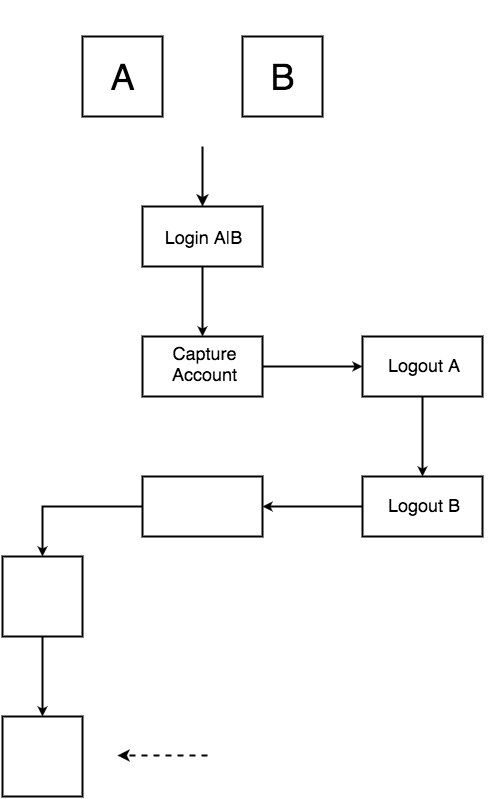

The diagram above was exported from draw.io. Its source (the exported page's mxGraphModel, read from the mxfile embedded in the PNG):
<mxGraphModel dx="790" dy="600" grid="1" gridSize="10" guides="1" tooltips="1" connect="1" arrows="1" fold="1" page="1" pageScale="1" pageWidth="826" pageHeight="1169" background="#ffffff" math="0" shadow="0">
  <root>
    <mxCell id="0" />
    <mxCell id="1" style="locked=1;" parent="0" />
    <mxCell id="60e7c1bf58c534f3-1" value="" style="whiteSpace=wrap;html=1;strokeColor=#000000;strokeWidth=2;fillColor=#ffffff;fontSize=18;fontColor=#000000;align=left;" parent="1" vertex="1">
      <mxGeometry x="280" y="80" width="80" height="80" as="geometry" />
    </mxCell>
    <mxCell id="60e7c1bf58c534f3-2" value="" style="whiteSpace=wrap;html=1;strokeColor=#000000;strokeWidth=2;fillColor=#ffffff;fontSize=18;fontColor=#000000;align=left;" parent="1" vertex="1">
      <mxGeometry x="440" y="80" width="80" height="80" as="geometry" />
    </mxCell>
    <mxCell id="60e7c1bf58c534f3-6" style="edgeStyle=orthogonalEdgeStyle;rounded=0;html=1;exitX=0.5;exitY=1;entryX=0.5;entryY=0;startSize=4;endSize=4;jettySize=auto;orthogonalLoop=1;strokeColor=#000000;strokeWidth=2;fontSize=18;fontColor=#000000;" parent="1" source="60e7c1bf58c534f3-4" target="60e7c1bf58c534f3-5" edge="1">
      <mxGeometry relative="1" as="geometry" />
    </mxCell>
    <mxCell id="60e7c1bf58c534f3-4" value="" style="whiteSpace=wrap;html=1;strokeColor=#000000;strokeWidth=2;fillColor=#ffffff;fontSize=18;fontColor=#000000;align=left;" parent="1" vertex="1">
      <mxGeometry x="340" y="250" width="120" height="60" as="geometry" />
    </mxCell>
    <mxCell id="60e7c1bf58c534f3-9" style="edgeStyle=orthogonalEdgeStyle;rounded=0;html=1;exitX=1;exitY=0.5;startSize=4;endSize=4;jettySize=auto;orthogonalLoop=1;strokeColor=#000000;strokeWidth=2;fontSize=18;fontColor=#000000;entryX=0;entryY=0.5;" parent="1" source="60e7c1bf58c534f3-5" target="60e7c1bf58c534f3-8" edge="1">
      <mxGeometry relative="1" as="geometry">
        <mxPoint x="550" y="410" as="targetPoint" />
        <Array as="points" />
      </mxGeometry>
    </mxCell>
    <mxCell id="60e7c1bf58c534f3-5" value="" style="whiteSpace=wrap;html=1;strokeColor=#000000;strokeWidth=2;fillColor=#ffffff;fontSize=18;fontColor=#000000;align=left;" parent="1" vertex="1">
      <mxGeometry x="340" y="380" width="120" height="60" as="geometry" />
    </mxCell>
    <mxCell id="60e7c1bf58c534f3-7" value="" style="endArrow=classic;html=1;strokeColor=#000000;strokeWidth=2;fontSize=18;fontColor=#000000;entryX=0.5;entryY=0;" parent="1" target="60e7c1bf58c534f3-4" edge="1">
      <mxGeometry width="50" height="50" relative="1" as="geometry">
        <mxPoint x="400" y="190" as="sourcePoint" />
        <mxPoint x="400" y="240" as="targetPoint" />
      </mxGeometry>
    </mxCell>
    <mxCell id="60e7c1bf58c534f3-11" style="edgeStyle=orthogonalEdgeStyle;rounded=0;html=1;exitX=0.5;exitY=1;entryX=0.5;entryY=0;startSize=4;endSize=4;jettySize=auto;orthogonalLoop=1;strokeColor=#000000;strokeWidth=2;fontSize=18;fontColor=#000000;" parent="1" source="60e7c1bf58c534f3-8" target="60e7c1bf58c534f3-10" edge="1">
      <mxGeometry relative="1" as="geometry" />
    </mxCell>
    <mxCell id="60e7c1bf58c534f3-8" value="" style="whiteSpace=wrap;html=1;strokeColor=#000000;strokeWidth=2;fillColor=#ffffff;fontSize=18;fontColor=#000000;align=left;" parent="1" vertex="1">
      <mxGeometry x="560" y="380" width="120" height="60" as="geometry" />
    </mxCell>
    <mxCell id="60e7c1bf58c534f3-14" style="edgeStyle=orthogonalEdgeStyle;rounded=0;html=1;exitX=0;exitY=0.5;entryX=1;entryY=0.5;startSize=4;endSize=4;jettySize=auto;orthogonalLoop=1;strokeColor=#000000;strokeWidth=2;fontSize=18;fontColor=#000000;" parent="1" source="60e7c1bf58c534f3-10" target="60e7c1bf58c534f3-12" edge="1">
      <mxGeometry relative="1" as="geometry" />
    </mxCell>
    <mxCell id="60e7c1bf58c534f3-10" value="" style="whiteSpace=wrap;html=1;strokeColor=#000000;strokeWidth=2;fillColor=#ffffff;fontSize=18;fontColor=#000000;align=left;" parent="1" vertex="1">
      <mxGeometry x="560" y="520" width="120" height="60" as="geometry" />
    </mxCell>
    <mxCell id="60e7c1bf58c534f3-17" style="edgeStyle=orthogonalEdgeStyle;rounded=0;html=1;exitX=0;exitY=0.5;entryX=0.5;entryY=0;startSize=4;endSize=4;jettySize=auto;orthogonalLoop=1;strokeColor=#000000;strokeWidth=2;fontSize=18;fontColor=#000000;" parent="1" source="60e7c1bf58c534f3-12" target="60e7c1bf58c534f3-15" edge="1">
      <mxGeometry relative="1" as="geometry" />
    </mxCell>
    <mxCell id="60e7c1bf58c534f3-12" value="" style="whiteSpace=wrap;html=1;strokeColor=#000000;strokeWidth=2;fillColor=#ffffff;fontSize=18;fontColor=#000000;align=left;" parent="1" vertex="1">
      <mxGeometry x="340" y="520" width="120" height="60" as="geometry" />
    </mxCell>
    <mxCell id="60e7c1bf58c534f3-18" style="edgeStyle=orthogonalEdgeStyle;rounded=0;html=1;exitX=0.5;exitY=1;entryX=0.5;entryY=0;startSize=4;endSize=4;jettySize=auto;orthogonalLoop=1;strokeColor=#000000;strokeWidth=2;fontSize=18;fontColor=#000000;" parent="1" source="60e7c1bf58c534f3-15" target="60e7c1bf58c534f3-16" edge="1">
      <mxGeometry relative="1" as="geometry" />
    </mxCell>
    <mxCell id="60e7c1bf58c534f3-15" value="" style="whiteSpace=wrap;html=1;strokeColor=#000000;strokeWidth=2;fillColor=#ffffff;fontSize=18;fontColor=#000000;align=left;" parent="1" vertex="1">
      <mxGeometry x="200" y="600" width="80" height="80" as="geometry" />
    </mxCell>
    <mxCell id="60e7c1bf58c534f3-16" value="" style="whiteSpace=wrap;html=1;strokeColor=#000000;strokeWidth=2;fillColor=#ffffff;fontSize=18;fontColor=#000000;align=left;" parent="1" vertex="1">
      <mxGeometry x="200" y="760" width="80" height="80" as="geometry" />
    </mxCell>
    <mxCell id="60e7c1bf58c534f3-19" value="" style="endArrow=classic;html=1;strokeColor=#000000;strokeWidth=2;fontSize=18;fontColor=#000000;dashed=1;" parent="1" edge="1">
      <mxGeometry width="50" height="50" relative="1" as="geometry">
        <mxPoint x="405" y="799" as="sourcePoint" />
        <mxPoint x="315" y="799" as="targetPoint" />
      </mxGeometry>
    </mxCell>
    <mxCell id="60e7c1bf58c534f3-21" value="Untitled Layer" parent="0" />
    <mxCell id="60e7c1bf58c534f3-22" value="&lt;font style=&quot;font-size: 36px&quot;&gt;A&lt;/font&gt;" style="text;html=1;strokeColor=none;fillColor=none;align=center;verticalAlign=middle;whiteSpace=wrap;overflow=hidden;fontSize=18;fontColor=#000000;" parent="60e7c1bf58c534f3-21" vertex="1">
      <mxGeometry x="260" y="45" width="120" height="150" as="geometry" />
    </mxCell>
    <mxCell id="60e7c1bf58c534f3-23" value="&lt;font style=&quot;font-size: 36px&quot;&gt;B&lt;/font&gt;" style="text;html=1;strokeColor=none;fillColor=none;align=center;verticalAlign=middle;whiteSpace=wrap;overflow=hidden;fontSize=18;fontColor=#000000;" parent="60e7c1bf58c534f3-21" vertex="1">
      <mxGeometry x="420" y="45" width="120" height="150" as="geometry" />
    </mxCell>
    <mxCell id="60e7c1bf58c534f3-24" value="Login A|B" style="text;html=1;strokeColor=none;fillColor=none;align=center;verticalAlign=middle;whiteSpace=wrap;overflow=hidden;fontSize=18;fontColor=#000000;" parent="60e7c1bf58c534f3-21" vertex="1">
      <mxGeometry x="328" y="255" width="144" height="50" as="geometry" />
    </mxCell>
    <mxCell id="60e7c1bf58c534f3-25" value="Capture&lt;div&gt;Account&lt;/div&gt;" style="text;html=1;strokeColor=none;fillColor=none;align=center;verticalAlign=middle;whiteSpace=wrap;overflow=hidden;fontSize=18;fontColor=#000000;" parent="60e7c1bf58c534f3-21" vertex="1">
      <mxGeometry x="311" y="337" width="180" height="140" as="geometry" />
    </mxCell>
    <mxCell id="60e7c1bf58c534f3-26" value="Logout A" style="text;html=1;strokeColor=none;fillColor=none;align=center;verticalAlign=middle;whiteSpace=wrap;overflow=hidden;fontSize=18;fontColor=#000000;" parent="60e7c1bf58c534f3-21" vertex="1">
      <mxGeometry x="546" y="388" width="149" height="40" as="geometry" />
    </mxCell>
    <mxCell id="60e7c1bf58c534f3-27" value="Logout B" style="text;html=1;strokeColor=none;fillColor=none;align=center;verticalAlign=middle;whiteSpace=wrap;overflow=hidden;fontSize=18;fontColor=#000000;" parent="60e7c1bf58c534f3-21" vertex="1">
      <mxGeometry x="546" y="528" width="149" height="40" as="geometry" />
    </mxCell>
  </root>
</mxGraphModel>